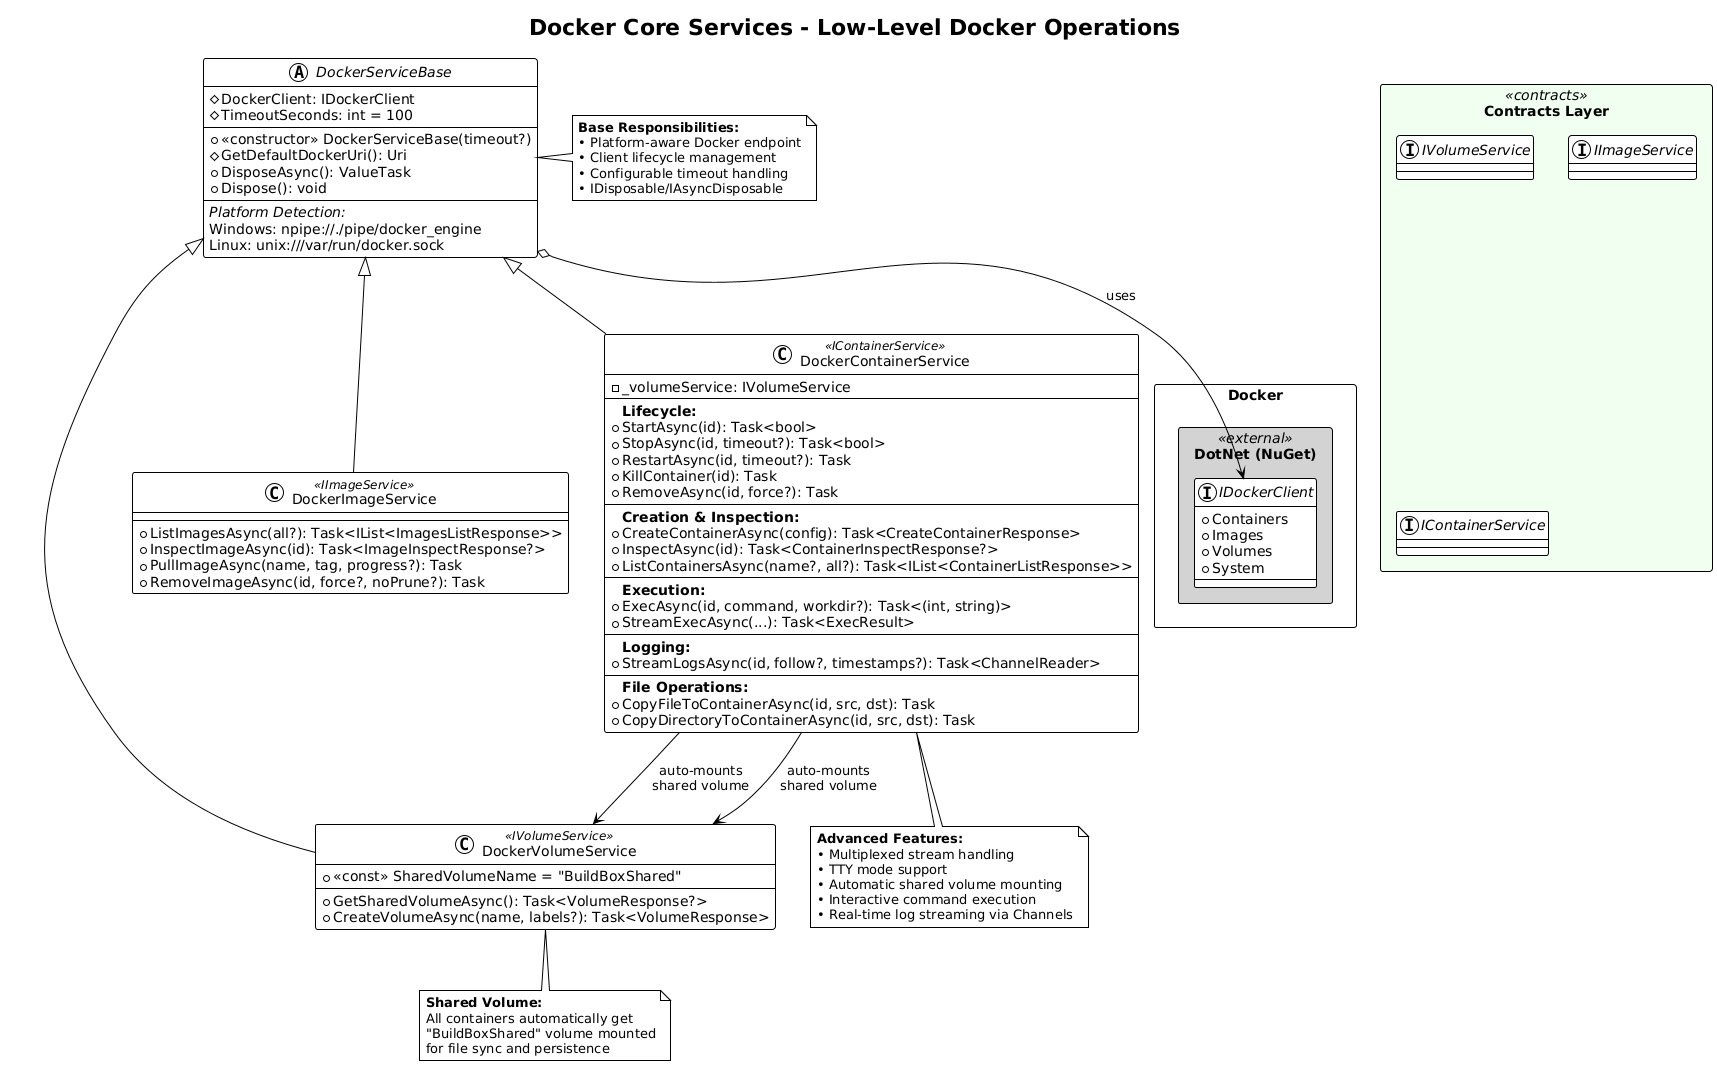

The diagram above was rendered by PlantUML. Its source (embedded in the PNG):
@startuml Docker Core Services
!theme plain
skinparam componentStyle rectangle
skinparam packageStyle rectangle

title Docker Core Services - Low-Level Docker Operations

' ====================================================================
' EXTERNAL DEPENDENCY
' ====================================================================
package "Docker.DotNet (NuGet)" <<external>> #LightGray {
    interface IDockerClient {
        + Containers
        + Images
        + Volumes
        + System
    }
}

' ====================================================================
' BASE ABSTRACTION
' ====================================================================
abstract class DockerServiceBase {
    # DockerClient: IDockerClient
    # TimeoutSeconds: int = 100
    --
    + <<constructor>> DockerServiceBase(timeout?)
    # GetDefaultDockerUri(): Uri
    + DisposeAsync(): ValueTask
    + Dispose(): void
    --
    <i>Platform Detection:</i>
    Windows: npipe://./pipe/docker_engine
    Linux: unix:///var/run/docker.sock
}

DockerServiceBase o--> IDockerClient : uses

' ====================================================================
' CORE SERVICES
' ====================================================================

class DockerVolumeService <<IVolumeService>> {
    + <<const>> SharedVolumeName = "BuildBoxShared"
    --
    + GetSharedVolumeAsync(): Task<VolumeResponse?>
    + CreateVolumeAsync(name, labels?): Task<VolumeResponse>
}

class DockerImageService <<IImageService>> {
    + ListImagesAsync(all?): Task<IList<ImagesListResponse>>
    + InspectImageAsync(id): Task<ImageInspectResponse?>
    + PullImageAsync(name, tag, progress?): Task
    + RemoveImageAsync(id, force?, noPrune?): Task
}

class DockerContainerService <<IContainerService>> {
    - _volumeService: IVolumeService
    --
    <b>Lifecycle:</b>
    + StartAsync(id): Task<bool>
    + StopAsync(id, timeout?): Task<bool>
    + RestartAsync(id, timeout?): Task
    + KillContainer(id): Task
    + RemoveAsync(id, force?): Task
    --
    <b>Creation & Inspection:</b>
    + CreateContainerAsync(config): Task<CreateContainerResponse>
    + InspectAsync(id): Task<ContainerInspectResponse?>
    + ListContainersAsync(name?, all?): Task<IList<ContainerListResponse>>
    --
    <b>Execution:</b>
    + ExecAsync(id, command, workdir?): Task<(int, string)>
    + StreamExecAsync(...): Task<ExecResult>
    --
    <b>Logging:</b>
    + StreamLogsAsync(id, follow?, timestamps?): Task<ChannelReader>
    --
    <b>File Operations:</b>
    + CopyFileToContainerAsync(id, src, dst): Task
    + CopyDirectoryToContainerAsync(id, src, dst): Task
}

' Inheritance
DockerServiceBase <|-- DockerVolumeService
DockerServiceBase <|-- DockerImageService
DockerServiceBase <|-- DockerContainerService

' Dependencies
DockerContainerService --> DockerVolumeService : auto-mounts\nshared volume

' ====================================================================
' INTERFACE CONTRACTS
' ====================================================================
package "Contracts Layer" <<contracts>> #Honeydew {
    interface IVolumeService
    interface IImageService
    interface IContainerService
}

' Dependencies
DockerContainerService --> DockerVolumeService : auto-mounts\nshared volume

' ====================================================================
' NOTES
' ====================================================================
note right of DockerServiceBase
    <b>Base Responsibilities:</b>
    • Platform-aware Docker endpoint
    • Client lifecycle management
    • Configurable timeout handling
    • IDisposable/IAsyncDisposable
end note

note bottom of DockerContainerService
    <b>Advanced Features:</b>
    • Multiplexed stream handling
    • TTY mode support
    • Automatic shared volume mounting
    • Interactive command execution
    • Real-time log streaming via Channels
end note

note bottom of DockerVolumeService
    <b>Shared Volume:</b>
    All containers automatically get
    "BuildBoxShared" volume mounted
    for file sync and persistence
end note

@enduml